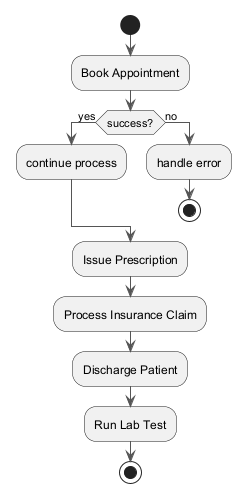

The diagram above was rendered by PlantUML. Its source (embedded in the PNG):
@startuml
skinparam backgroundColor #FFFFFF
skinparam classBackgroundColor #E8F4FA
skinparam classBorderColor #2C7DA0
skinparam ArrowColor #555555
start
:Book Appointment;
if (success?) then (yes)
:continue process;
else (no)
:handle error;
stop
endif
:Issue Prescription;
:Process Insurance Claim;
:Discharge Patient;
:Run Lab Test;
stop
@enduml